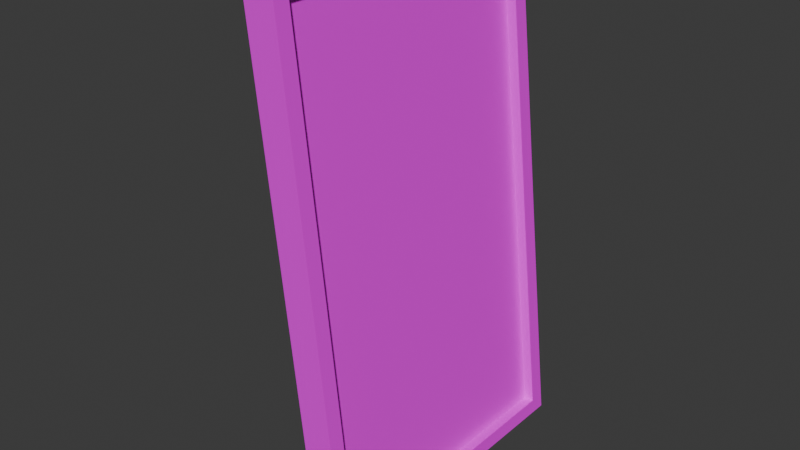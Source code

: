 # Source: photo_frame.blend  (saved by Blender 4.5.90; exported with 4.5.12 LTS)
import bpy
from mathutils import Matrix  # noqa: F401  (used for matrix-valued properties, if any)

bpy.ops.wm.read_factory_settings(use_empty=True)
scene = bpy.context.scene
scene.name = 'Scene'

# ---- images (referenced by path relative to the original .blend; pixels are not part of the script)
import os
ASSET_DIR = os.environ.get("B2B_ASSET_DIR", "")  # directory of the original .blend (textures are referenced by path, not embedded)
HERE = os.path.dirname(os.path.abspath(__file__))  # packed textures are extracted next to this script under _unpacked/

def load_image(name, relpath, width, height, colorspace="sRGB"):
    """Load a texture the original file referenced (path relative to the .blend, or extracted next to this script)."""
    p = next((c for c in (os.path.join(HERE, relpath), os.path.join(ASSET_DIR, relpath)) if relpath and os.path.exists(c)), "")
    if p:
        img = bpy.data.images.load(p, check_existing=True)
        img.name = name
    else:  # same state as the original file: an image datablock whose file is absent (Cycles renders it pink)
        img = bpy.data.images.new(name, width, height)
        img.source = "FILE"
        img.filepath = "//" + (relpath or name)
    img.colorspace_settings.name = colorspace
    return img
img_wood_jpg = load_image('wood.jpg', 'wood.jpg', 1024, 1024, 'sRGB')
img_photo_jpg = load_image('photo.jpg', 'photo.jpg', 1024, 1024, 'sRGB')

# ---- materials (node trees are filled in below, after node groups)
mat_wood = bpy.data.materials.new('wood')
mat_wood.alpha_threshold = 0.0
mat_wood.roughness = 0.5
mat_wood.line_color = (0.0, 0.0, 0.0, 1.0)
mat_photo = bpy.data.materials.new('photo')

# ---- material node trees
mat_wood.use_nodes = True; mat_wood.node_tree.nodes.clear()
_N = mat_wood.node_tree.nodes; _L = mat_wood.node_tree.links
n0 = _N.new('ShaderNodeOutputMaterial'); n0.name = 'Material Output'; n0.location = (200, 100)
n1 = _N.new('ShaderNodeBsdfPrincipled'); n1.name = 'Principled BSDF'; n1.location = (-200, 100)
n1.inputs[3].default_value = 1.45
n2 = _N.new('ShaderNodeTexImage'); n2.name = 'Текстура изображения'; n2.location = (-490, 80)
n2.image = img_wood_jpg
_L.new(n1.outputs[0], n0.inputs[0])
_L.new(n2.outputs[0], n1.inputs[0])
n0.is_active_output = True
mat_photo.use_nodes = True; mat_photo.node_tree.nodes.clear()
_N = mat_photo.node_tree.nodes; _L = mat_photo.node_tree.links
n0 = _N.new('ShaderNodeBsdfPrincipled'); n0.name = 'Принципиальный BSDF'; n0.location = (-200, 100)
n1 = _N.new('ShaderNodeOutputMaterial'); n1.name = 'Вывод материала'; n1.location = (200, 100)
n2 = _N.new('ShaderNodeTexImage'); n2.name = 'Текстура изображения'; n2.location = (-490, 80)
n2.image = img_photo_jpg
_L.new(n0.outputs[0], n1.inputs[0])
_L.new(n2.outputs[0], n0.inputs[0])
n1.is_active_output = True

# ---- world
world_world = bpy.data.worlds.new('World'); scene.world = world_world
world_world.use_nodes = True; world_world.node_tree.nodes.clear()
_N = world_world.node_tree.nodes; _L = world_world.node_tree.links
n0 = _N.new('ShaderNodeOutputWorld'); n0.name = 'World Output'; n0.location = (200, 100)
n1 = _N.new('ShaderNodeBackground'); n1.name = 'Background'; n1.location = (-200, 100)
n1.inputs[0].default_value = (0.05088, 0.05088, 0.05088, 1.0)
_L.new(n1.outputs[0], n0.inputs[0])
n0.is_active_output = True
world_world.color = (0.05088, 0.05088, 0.05088)
world_world.sun_shadow_jitter_overblur = 0.0

# ---- meshes
me_photo_frame = bpy.data.meshes.new('photo_frame')
me_photo_frame.from_pydata([(0.03127, 0.0675, 0.2422), (0.05679, 0.0675, 0.007362), (0.03127, -0.0675, 0.2422), (0.05679, -0.0675, 0.007362), (0.02642, 0.015, 0.148), (0.03182, 0.015, 0.09832), (0.02642, -0.015, 0.148), (0.03182, -0.015, 0.09832), (0.03053, 0.075, 0.2491), (0.05753, 0.075, 0.0005273), (0.03053, -0.075, 0.2491), (0.05753, -0.075, 0.0005273), (0.0263, 0.0675, 0.2417), (0.05182, 0.0675, 0.006822), (0.0263, -0.0675, 0.2417), (0.05182, -0.0675, 0.006822), (0.04262, 0.075, -0.001093), (0.04262, -0.075, -0.001093), (0.01562, -0.075, 0.2474), (0.01562, 0.075, 0.2474), (0.007567, 0.015, 2.793e-05), (0.007567, -0.015, 2.793e-05), (-0.007567, -0.015, -2.791e-05), (-0.007567, 0.015, -2.791e-05)], [], [(8, 19, 18, 10), (11, 10, 18, 17), (4, 5, 20, 23), (16, 9, 11, 17), (0, 2, 14, 12), (16, 19, 8, 9), (0, 1, 9, 8), (3, 2, 10, 11), (2, 0, 8, 10), (1, 3, 11, 9), (13, 12, 14, 15), (1, 0, 12, 13), (3, 1, 13, 15), (2, 3, 15, 14), (7, 5, 16, 17), (6, 7, 17, 18), (5, 4, 19, 16), (4, 6, 18, 19), (21, 22, 23, 20), (5, 7, 21, 20), (6, 4, 23, 22), (7, 6, 22, 21)])
me_photo_frame.polygons.foreach_set('material_index', [0, 0, 0, 0, 0, 0, 0, 0, 0, 0, 1, 0, 0, 0, 0, 0, 0, 0, 0, 0, 0, 0])
_uv = me_photo_frame.uv_layers.new(name='UVMap')
_uv.uv.foreach_set('vector', [0.9235, 0.002333, 0.9624, 0.002333, 0.9624, 0.3912, 0.9235, 0.3912, 0.7893, 0.6504, 0.7893, 0.002333, 0.8282, 0.002333, 0.8282, 0.6504, 0.8764, 0.002333, 0.9189, 0.1248, 0.9146, 0.3872, 0.8764, 0.3961, 0.9624, 0.7896, 0.9235, 0.7896, 0.9235, 0.4008, 0.9624, 0.4008, 0.9847, 0.9693, 0.9847, 0.6194, 0.9977, 0.6194, 0.9977, 0.9693, 0.8328, 0.6504, 0.8328, 0.002333, 0.8717, 0.002333, 0.8717, 0.6504, 0.4153, 0.02011, 0.4153, 0.631, 0.3958, 0.6488, 0.3958, 0.002333, 0.7652, 0.631, 0.7652, 0.02011, 0.7846, 0.002333, 0.7846, 0.6488, 0.7652, 0.02011, 0.4153, 0.02011, 0.3958, 0.002333, 0.7846, 0.002333, 0.4153, 0.631, 0.7652, 0.631, 0.7846, 0.6488, 0.3958, 0.6488, 0.9973, 0.004074, 0.9973, 0.9954, 0.002709, 0.9954, 0.002709, 0.004074, 0.9671, 0.6147, 0.9671, 0.002333, 0.98, 0.002333, 0.98, 0.6147, 0.9671, 0.9693, 0.9671, 0.6194, 0.98, 0.6194, 0.98, 0.9693, 0.9977, 0.002333, 0.9977, 0.6147, 0.9847, 0.6147, 0.9847, 0.002333, 0.1579, 0.3903, 0.2356, 0.3903, 0.3912, 0.6489, 0.002333, 0.6489, 0.1579, 0.261, 0.1579, 0.3903, 0.002333, 0.6489, 0.002333, 0.002333, 0.2356, 0.3903, 0.2356, 0.261, 0.3912, 0.002333, 0.3912, 0.6489, 0.2356, 0.261, 0.1579, 0.261, 0.002333, 0.002333, 0.3912, 0.002333, 0.4782, 0.6535, 0.5174, 0.6535, 0.5174, 0.7312, 0.4782, 0.7312, 0.3958, 0.6535, 0.4736, 0.6535, 0.4736, 0.9056, 0.3958, 0.9056, 0.1579, 0.261, 0.2356, 0.261, 0.2356, 0.6407, 0.1579, 0.6407, 0.8764, 0.5232, 0.9189, 0.4008, 0.9189, 0.7945, 0.8807, 0.7856])
me_photo_frame.materials.append(mat_wood)
me_photo_frame.materials.append(mat_photo)
me_photo_frame.use_mirror_vertex_groups = False
me_photo_frame.update()

# ---- objects
ob_photo_frame = bpy.data.objects.new('photo_frame', me_photo_frame)
ob_photo_frame_1 = bpy.data.objects.new('Photo_frame', None)

# ---- transforms, parenting, visibility, modifiers, constraints
ob_photo_frame.parent = ob_photo_frame_1
ob_photo_frame.location = (0.0, 0.0, 0.0)
ob_photo_frame.lock_rotations_4d = False
ob_photo_frame.empty_display_type = 'ARROWS'
ob_photo_frame.lineart.crease_threshold = 0.0
ob_photo_frame_1.location = (0.0, 0.0, 0.0)
ob_photo_frame_1.empty_display_size = 0.3

# ---- collection membership
scene.collection.objects.link(ob_photo_frame)
scene.collection.objects.link(ob_photo_frame_1)

# ---- scene / render settings (as saved in the file)
scene.frame_start = 1; scene.frame_end = 250; scene.frame_set(1)
scene.render.engine = 'BLENDER_EEVEE_NEXT'
bpy.context.view_layer.update()

# ---- added for rendering (the .blend has no active camera and no usable light): camera, sun
cam_auto = bpy.data.cameras.new('AutoCamera')
cam_auto.lens = 50.0
cam_auto.sensor_width = 36.0
cam_auto.clip_end = 1000.0
ob_auto_camera = bpy.data.objects.new('AutoCamera', cam_auto)
scene.collection.objects.link(ob_auto_camera)
ob_auto_camera.location = (0.301495, -0.331814, 0.345195)
ob_auto_camera.rotation_euler = (1.09748, -7.21219e-08, 0.694738)
scene.camera = ob_auto_camera
light_auto_sun = bpy.data.lights.new('AutoSun', 'SUN')
light_auto_sun.energy = 3.0
light_auto_sun.angle = 0.0523599
ob_auto_sun = bpy.data.objects.new('AutoSun', light_auto_sun)
scene.collection.objects.link(ob_auto_sun)
ob_auto_sun.rotation_euler = (0.872665, 0.174533, 0.523599)
bpy.context.view_layer.update()

